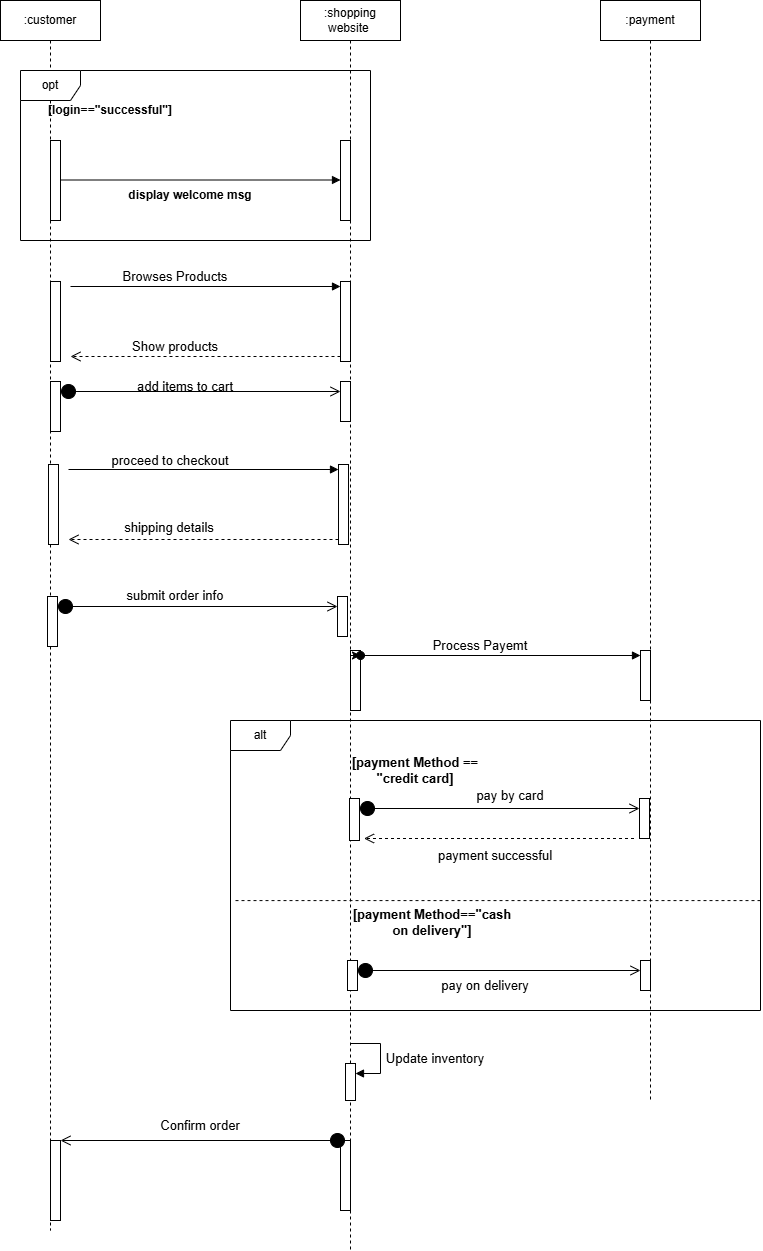

The diagram above was exported from draw.io. Its source (the exported page's mxGraphModel, read from the mxfile embedded in the PNG):
<mxGraphModel dx="1930" dy="1253" grid="1" gridSize="10" guides="1" tooltips="1" connect="1" arrows="1" fold="1" page="1" pageScale="1" pageWidth="1169" pageHeight="827" math="0" shadow="0">
  <root>
    <mxCell id="0" />
    <mxCell id="1" parent="0" />
    <mxCell id="zBzRPSvBbZubfK6xprXr-7" parent="1" style="shape=umlLifeline;perimeter=lifelinePerimeter;whiteSpace=wrap;html=1;container=1;dropTarget=0;collapsible=0;recursiveResize=0;outlineConnect=0;portConstraint=eastwest;newEdgeStyle={&quot;curved&quot;:0,&quot;rounded&quot;:0};" value=":customer" vertex="1">
      <mxGeometry height="1230" width="100" x="50" y="40" as="geometry" />
    </mxCell>
    <mxCell id="zBzRPSvBbZubfK6xprXr-24" parent="zBzRPSvBbZubfK6xprXr-7" style="html=1;points=[[0,0,0,0,5],[0,1,0,0,-5],[1,0,0,0,5],[1,1,0,0,-5]];perimeter=orthogonalPerimeter;outlineConnect=0;targetShapes=umlLifeline;portConstraint=eastwest;newEdgeStyle={&quot;curved&quot;:0,&quot;rounded&quot;:0};" value="" vertex="1">
      <mxGeometry height="80" width="10" x="50" y="281" as="geometry" />
    </mxCell>
    <mxCell id="zBzRPSvBbZubfK6xprXr-27" parent="zBzRPSvBbZubfK6xprXr-7" style="html=1;points=[[0,0,0,0,5],[0,1,0,0,-5],[1,0,0,0,5],[1,1,0,0,-5]];perimeter=orthogonalPerimeter;outlineConnect=0;targetShapes=umlLifeline;portConstraint=eastwest;newEdgeStyle={&quot;curved&quot;:0,&quot;rounded&quot;:0};" value="" vertex="1">
      <mxGeometry height="50" width="10" x="50" y="381" as="geometry" />
    </mxCell>
    <mxCell id="zBzRPSvBbZubfK6xprXr-83" parent="zBzRPSvBbZubfK6xprXr-7" style="html=1;points=[[0,0,0,0,5],[0,1,0,0,-5],[1,0,0,0,5],[1,1,0,0,-5]];perimeter=orthogonalPerimeter;outlineConnect=0;targetShapes=umlLifeline;portConstraint=eastwest;newEdgeStyle={&quot;curved&quot;:0,&quot;rounded&quot;:0};" value="" vertex="1">
      <mxGeometry height="80" width="10" x="50" y="1140" as="geometry" />
    </mxCell>
    <mxCell id="zBzRPSvBbZubfK6xprXr-8" parent="1" style="shape=umlLifeline;perimeter=lifelinePerimeter;whiteSpace=wrap;html=1;container=1;dropTarget=0;collapsible=0;recursiveResize=0;outlineConnect=0;portConstraint=eastwest;newEdgeStyle={&quot;curved&quot;:0,&quot;rounded&quot;:0};" value=":shopping website&amp;nbsp;" vertex="1">
      <mxGeometry height="1250" width="100" x="350" y="40" as="geometry" />
    </mxCell>
    <mxCell id="zBzRPSvBbZubfK6xprXr-21" parent="zBzRPSvBbZubfK6xprXr-8" style="html=1;points=[[0,0,0,0,5],[0,1,0,0,-5],[1,0,0,0,5],[1,1,0,0,-5]];perimeter=orthogonalPerimeter;outlineConnect=0;targetShapes=umlLifeline;portConstraint=eastwest;newEdgeStyle={&quot;curved&quot;:0,&quot;rounded&quot;:0};" value="" vertex="1">
      <mxGeometry height="80" width="10" x="40" y="281" as="geometry" />
    </mxCell>
    <mxCell id="zBzRPSvBbZubfK6xprXr-32" parent="zBzRPSvBbZubfK6xprXr-8" style="html=1;points=[[0,0,0,0,5],[0,1,0,0,-5],[1,0,0,0,5],[1,1,0,0,-5]];perimeter=orthogonalPerimeter;outlineConnect=0;targetShapes=umlLifeline;portConstraint=eastwest;newEdgeStyle={&quot;curved&quot;:0,&quot;rounded&quot;:0};" value="" vertex="1">
      <mxGeometry height="40" width="10" x="40" y="381" as="geometry" />
    </mxCell>
    <mxCell id="zBzRPSvBbZubfK6xprXr-50" parent="zBzRPSvBbZubfK6xprXr-8" style="html=1;points=[[0,0,0,0,5],[0,1,0,0,-5],[1,0,0,0,5],[1,1,0,0,-5]];perimeter=orthogonalPerimeter;outlineConnect=0;targetShapes=umlLifeline;portConstraint=eastwest;newEdgeStyle={&quot;curved&quot;:0,&quot;rounded&quot;:0};" value="" vertex="1">
      <mxGeometry height="60" width="10" x="50" y="650" as="geometry" />
    </mxCell>
    <mxCell id="zBzRPSvBbZubfK6xprXr-51" edge="1" parent="zBzRPSvBbZubfK6xprXr-8" source="zBzRPSvBbZubfK6xprXr-50" style="edgeStyle=orthogonalEdgeStyle;rounded=0;orthogonalLoop=1;jettySize=auto;html=1;curved=0;exitX=0;exitY=0;exitDx=0;exitDy=5;exitPerimeter=0;entryX=1;entryY=0;entryDx=0;entryDy=5;entryPerimeter=0;" target="zBzRPSvBbZubfK6xprXr-50">
      <mxGeometry relative="1" as="geometry" />
    </mxCell>
    <mxCell id="zBzRPSvBbZubfK6xprXr-81" parent="zBzRPSvBbZubfK6xprXr-8" style="html=1;points=[[0,0,0,0,5],[0,1,0,0,-5],[1,0,0,0,5],[1,1,0,0,-5]];perimeter=orthogonalPerimeter;outlineConnect=0;targetShapes=umlLifeline;portConstraint=eastwest;newEdgeStyle={&quot;curved&quot;:0,&quot;rounded&quot;:0};" value="" vertex="1">
      <mxGeometry height="70" width="10" x="40" y="1140" as="geometry" />
    </mxCell>
    <mxCell id="zBzRPSvBbZubfK6xprXr-9" parent="1" style="shape=umlLifeline;perimeter=lifelinePerimeter;whiteSpace=wrap;html=1;container=1;dropTarget=0;collapsible=0;recursiveResize=0;outlineConnect=0;portConstraint=eastwest;newEdgeStyle={&quot;curved&quot;:0,&quot;rounded&quot;:0};" value=":payment" vertex="1">
      <mxGeometry height="1100" width="100" x="650" y="40" as="geometry" />
    </mxCell>
    <mxCell id="zBzRPSvBbZubfK6xprXr-48" parent="zBzRPSvBbZubfK6xprXr-9" style="html=1;points=[[0,0,0,0,5],[0,1,0,0,-5],[1,0,0,0,5],[1,1,0,0,-5]];perimeter=orthogonalPerimeter;outlineConnect=0;targetShapes=umlLifeline;portConstraint=eastwest;newEdgeStyle={&quot;curved&quot;:0,&quot;rounded&quot;:0};" value="" vertex="1">
      <mxGeometry height="50" width="10" x="40" y="650" as="geometry" />
    </mxCell>
    <mxCell id="zBzRPSvBbZubfK6xprXr-69" parent="zBzRPSvBbZubfK6xprXr-9" style="html=1;points=[[0,0,0,0,5],[0,1,0,0,-5],[1,0,0,0,5],[1,1,0,0,-5]];perimeter=orthogonalPerimeter;outlineConnect=0;targetShapes=umlLifeline;portConstraint=eastwest;newEdgeStyle={&quot;curved&quot;:0,&quot;rounded&quot;:0};" value="" vertex="1">
      <mxGeometry height="30" width="10" x="40" y="960" as="geometry" />
    </mxCell>
    <mxCell id="zBzRPSvBbZubfK6xprXr-10" parent="1" style="shape=umlFrame;whiteSpace=wrap;html=1;pointerEvents=0;" value="opt" vertex="1">
      <mxGeometry height="170" width="350" x="70" y="110" as="geometry" />
    </mxCell>
    <mxCell id="zBzRPSvBbZubfK6xprXr-11" parent="1" style="text;html=1;whiteSpace=wrap;strokeColor=none;fillColor=none;align=center;verticalAlign=middle;rounded=0;" value="&lt;b&gt;[login==&quot;successful&quot;]&lt;/b&gt;" vertex="1">
      <mxGeometry height="20" width="80" x="120" y="140" as="geometry" />
    </mxCell>
    <mxCell id="zBzRPSvBbZubfK6xprXr-12" parent="1" style="html=1;points=[[0,0,0,0,5],[0,1,0,0,-5],[1,0,0,0,5],[1,1,0,0,-5]];perimeter=orthogonalPerimeter;outlineConnect=0;targetShapes=umlLifeline;portConstraint=eastwest;newEdgeStyle={&quot;curved&quot;:0,&quot;rounded&quot;:0};" value="" vertex="1">
      <mxGeometry height="80" width="10" x="100" y="180" as="geometry" />
    </mxCell>
    <mxCell id="zBzRPSvBbZubfK6xprXr-13" parent="1" style="html=1;points=[[0,0,0,0,5],[0,1,0,0,-5],[1,0,0,0,5],[1,1,0,0,-5]];perimeter=orthogonalPerimeter;outlineConnect=0;targetShapes=umlLifeline;portConstraint=eastwest;newEdgeStyle={&quot;curved&quot;:0,&quot;rounded&quot;:0};" value="" vertex="1">
      <mxGeometry height="80" width="10" x="390" y="180" as="geometry" />
    </mxCell>
    <mxCell id="zBzRPSvBbZubfK6xprXr-14" edge="1" parent="1" style="html=1;verticalAlign=bottom;endArrow=block;curved=0;rounded=0;" target="zBzRPSvBbZubfK6xprXr-13" value="">
      <mxGeometry relative="1" width="80" as="geometry">
        <mxPoint x="110" y="219.5" as="sourcePoint" />
        <mxPoint x="190" y="220" as="targetPoint" />
      </mxGeometry>
    </mxCell>
    <mxCell id="zBzRPSvBbZubfK6xprXr-15" parent="1" style="text;html=1;whiteSpace=wrap;strokeColor=none;fillColor=none;align=center;verticalAlign=middle;rounded=0;" value="&lt;b&gt;display welcome msg&lt;/b&gt;" vertex="1">
      <mxGeometry height="30" width="140" x="170" y="220" as="geometry" />
    </mxCell>
    <mxCell id="zBzRPSvBbZubfK6xprXr-22" edge="1" parent="1" style="html=1;verticalAlign=bottom;endArrow=block;curved=0;rounded=0;entryX=0;entryY=0;entryDx=0;entryDy=5;" target="zBzRPSvBbZubfK6xprXr-21" value="">
      <mxGeometry relative="1" as="geometry">
        <mxPoint x="120" y="326" as="sourcePoint" />
      </mxGeometry>
    </mxCell>
    <mxCell id="zBzRPSvBbZubfK6xprXr-23" edge="1" parent="1" source="zBzRPSvBbZubfK6xprXr-21" style="html=1;verticalAlign=bottom;endArrow=open;dashed=1;endSize=8;curved=0;rounded=0;exitX=0;exitY=1;exitDx=0;exitDy=-5;" value="">
      <mxGeometry relative="1" as="geometry">
        <Array as="points">
          <mxPoint x="120" y="396" />
        </Array>
        <mxPoint x="120" y="396" as="targetPoint" />
      </mxGeometry>
    </mxCell>
    <mxCell id="zBzRPSvBbZubfK6xprXr-25" parent="1" style="text;html=1;whiteSpace=wrap;strokeColor=none;fillColor=none;align=center;verticalAlign=middle;rounded=0;" value="&lt;font style=&quot;font-size: 13px;&quot;&gt;Browses Products&lt;/font&gt;" vertex="1">
      <mxGeometry height="30" width="110" x="170" y="301" as="geometry" />
    </mxCell>
    <mxCell id="zBzRPSvBbZubfK6xprXr-26" parent="1" style="text;html=1;whiteSpace=wrap;strokeColor=none;fillColor=none;align=center;verticalAlign=middle;rounded=0;" value="&lt;font style=&quot;font-size: 13px;&quot;&gt;Show products&lt;/font&gt;" vertex="1">
      <mxGeometry height="30" width="90" x="180" y="371" as="geometry" />
    </mxCell>
    <mxCell id="zBzRPSvBbZubfK6xprXr-31" edge="1" parent="1" style="html=1;verticalAlign=bottom;startArrow=circle;startFill=1;endArrow=open;startSize=6;endSize=8;curved=0;rounded=0;" target="zBzRPSvBbZubfK6xprXr-32" value="">
      <mxGeometry relative="1" width="80" as="geometry">
        <mxPoint x="110" y="431" as="sourcePoint" />
        <mxPoint x="190" y="431" as="targetPoint" />
      </mxGeometry>
    </mxCell>
    <mxCell id="zBzRPSvBbZubfK6xprXr-33" parent="1" style="text;html=1;whiteSpace=wrap;strokeColor=none;fillColor=none;align=center;verticalAlign=middle;rounded=0;" value="&lt;font style=&quot;font-size: 13px;&quot;&gt;add items to cart&lt;/font&gt;" vertex="1">
      <mxGeometry height="30" width="110" x="180" y="411" as="geometry" />
    </mxCell>
    <mxCell id="zBzRPSvBbZubfK6xprXr-38" parent="1" style="text;html=1;whiteSpace=wrap;strokeColor=none;fillColor=none;align=center;verticalAlign=middle;rounded=0;" value="&lt;font style=&quot;font-size: 13px;&quot;&gt;proceed to checkout&lt;/font&gt;" vertex="1">
      <mxGeometry height="40" width="120" x="160" y="480" as="geometry" />
    </mxCell>
    <mxCell id="zBzRPSvBbZubfK6xprXr-39" parent="1" style="html=1;points=[[0,0,0,0,5],[0,1,0,0,-5],[1,0,0,0,5],[1,1,0,0,-5]];perimeter=orthogonalPerimeter;outlineConnect=0;targetShapes=umlLifeline;portConstraint=eastwest;newEdgeStyle={&quot;curved&quot;:0,&quot;rounded&quot;:0};" value="" vertex="1">
      <mxGeometry height="80" width="10" x="98" y="504" as="geometry" />
    </mxCell>
    <mxCell id="zBzRPSvBbZubfK6xprXr-40" parent="1" style="html=1;points=[[0,0,0,0,5],[0,1,0,0,-5],[1,0,0,0,5],[1,1,0,0,-5]];perimeter=orthogonalPerimeter;outlineConnect=0;targetShapes=umlLifeline;portConstraint=eastwest;newEdgeStyle={&quot;curved&quot;:0,&quot;rounded&quot;:0};" value="" vertex="1">
      <mxGeometry height="80" width="10" x="388" y="504" as="geometry" />
    </mxCell>
    <mxCell id="zBzRPSvBbZubfK6xprXr-41" edge="1" parent="1" style="html=1;verticalAlign=bottom;endArrow=block;curved=0;rounded=0;entryX=0;entryY=0;entryDx=0;entryDy=5;" target="zBzRPSvBbZubfK6xprXr-40" value="">
      <mxGeometry relative="1" as="geometry">
        <mxPoint x="118" y="509" as="sourcePoint" />
      </mxGeometry>
    </mxCell>
    <mxCell id="zBzRPSvBbZubfK6xprXr-42" edge="1" parent="1" source="zBzRPSvBbZubfK6xprXr-40" style="html=1;verticalAlign=bottom;endArrow=open;dashed=1;endSize=8;curved=0;rounded=0;exitX=0;exitY=1;exitDx=0;exitDy=-5;" value="">
      <mxGeometry relative="1" as="geometry">
        <Array as="points">
          <mxPoint x="118" y="579" />
        </Array>
        <mxPoint x="118" y="579" as="targetPoint" />
      </mxGeometry>
    </mxCell>
    <mxCell id="zBzRPSvBbZubfK6xprXr-43" parent="1" style="text;html=1;whiteSpace=wrap;strokeColor=none;fillColor=none;align=center;verticalAlign=middle;rounded=0;" value="&lt;font style=&quot;font-size: 13px;&quot;&gt;shipping details&lt;/font&gt;" vertex="1">
      <mxGeometry height="34" width="98" x="170" y="550" as="geometry" />
    </mxCell>
    <mxCell id="zBzRPSvBbZubfK6xprXr-44" parent="1" style="html=1;points=[[0,0,0,0,5],[0,1,0,0,-5],[1,0,0,0,5],[1,1,0,0,-5]];perimeter=orthogonalPerimeter;outlineConnect=0;targetShapes=umlLifeline;portConstraint=eastwest;newEdgeStyle={&quot;curved&quot;:0,&quot;rounded&quot;:0};" value="" vertex="1">
      <mxGeometry height="50" width="10" x="97" y="636" as="geometry" />
    </mxCell>
    <mxCell id="zBzRPSvBbZubfK6xprXr-45" parent="1" style="html=1;points=[[0,0,0,0,5],[0,1,0,0,-5],[1,0,0,0,5],[1,1,0,0,-5]];perimeter=orthogonalPerimeter;outlineConnect=0;targetShapes=umlLifeline;portConstraint=eastwest;newEdgeStyle={&quot;curved&quot;:0,&quot;rounded&quot;:0};" value="" vertex="1">
      <mxGeometry height="40" width="10" x="387" y="636" as="geometry" />
    </mxCell>
    <mxCell id="zBzRPSvBbZubfK6xprXr-46" edge="1" parent="1" style="html=1;verticalAlign=bottom;startArrow=circle;startFill=1;endArrow=open;startSize=6;endSize=8;curved=0;rounded=0;" target="zBzRPSvBbZubfK6xprXr-45" value="">
      <mxGeometry relative="1" width="80" as="geometry">
        <mxPoint x="107" y="646" as="sourcePoint" />
        <mxPoint x="187" y="646" as="targetPoint" />
      </mxGeometry>
    </mxCell>
    <mxCell id="zBzRPSvBbZubfK6xprXr-47" parent="1" style="text;html=1;whiteSpace=wrap;strokeColor=none;fillColor=none;align=center;verticalAlign=middle;rounded=0;" value="&lt;font style=&quot;font-size: 13px;&quot;&gt;submit order info&lt;/font&gt;" vertex="1">
      <mxGeometry height="30" width="100" x="175" y="620" as="geometry" />
    </mxCell>
    <mxCell id="zBzRPSvBbZubfK6xprXr-49" edge="1" parent="1" source="zBzRPSvBbZubfK6xprXr-50" style="html=1;verticalAlign=bottom;startArrow=oval;endArrow=block;startSize=8;curved=0;rounded=0;entryX=0;entryY=0;entryDx=0;entryDy=5;exitX=1;exitY=0;exitDx=0;exitDy=5;exitPerimeter=0;" target="zBzRPSvBbZubfK6xprXr-48" value="">
      <mxGeometry relative="1" as="geometry">
        <mxPoint x="430" y="690" as="sourcePoint" />
      </mxGeometry>
    </mxCell>
    <mxCell id="zBzRPSvBbZubfK6xprXr-52" parent="1" style="text;html=1;whiteSpace=wrap;strokeColor=none;fillColor=none;align=center;verticalAlign=middle;rounded=0;" value="&lt;font style=&quot;font-size: 13px;&quot;&gt;Process Payemt&lt;/font&gt;" vertex="1">
      <mxGeometry height="30" width="100" x="480" y="670" as="geometry" />
    </mxCell>
    <mxCell id="zBzRPSvBbZubfK6xprXr-53" parent="1" style="shape=umlFrame;whiteSpace=wrap;html=1;pointerEvents=0;" value="alt" vertex="1">
      <mxGeometry height="290" width="530" x="280" y="760" as="geometry" />
    </mxCell>
    <mxCell id="zBzRPSvBbZubfK6xprXr-54" parent="1" style="text;html=1;whiteSpace=wrap;strokeColor=none;fillColor=none;align=center;verticalAlign=middle;rounded=0;" value="&lt;div style=&quot;&quot;&gt;&lt;b style=&quot;background-color: transparent; color: light-dark(rgb(0, 0, 0), rgb(255, 255, 255));&quot;&gt;&lt;font style=&quot;font-size: 13px;&quot;&gt;[payment Method&amp;nbsp;&lt;/font&gt;&lt;/b&gt;&lt;b style=&quot;background-color: transparent; color: light-dark(rgb(0, 0, 0), rgb(255, 255, 255));&quot;&gt;&lt;font style=&quot;font-size: 13px;&quot;&gt;==&lt;/font&gt;&lt;/b&gt;&lt;/div&gt;&lt;div&gt;&lt;div style=&quot;&quot;&gt;&lt;b&gt;&lt;font style=&quot;font-size: 13px;&quot;&gt;&quot;credit card]&lt;/font&gt;&lt;/b&gt;&lt;/div&gt;&lt;/div&gt;" vertex="1">
      <mxGeometry height="40" width="230" x="350" y="790" as="geometry" />
    </mxCell>
    <mxCell id="zBzRPSvBbZubfK6xprXr-60" parent="1" style="html=1;points=[[0,0,0,0,5],[0,1,0,0,-5],[1,0,0,0,5],[1,1,0,0,-5]];perimeter=orthogonalPerimeter;outlineConnect=0;targetShapes=umlLifeline;portConstraint=eastwest;newEdgeStyle={&quot;curved&quot;:0,&quot;rounded&quot;:0};" value="" vertex="1">
      <mxGeometry height="42" width="10" x="399" y="838" as="geometry" />
    </mxCell>
    <mxCell id="zBzRPSvBbZubfK6xprXr-61" parent="1" style="html=1;points=[[0,0,0,0,5],[0,1,0,0,-5],[1,0,0,0,5],[1,1,0,0,-5]];perimeter=orthogonalPerimeter;outlineConnect=0;targetShapes=umlLifeline;portConstraint=eastwest;newEdgeStyle={&quot;curved&quot;:0,&quot;rounded&quot;:0};" value="" vertex="1">
      <mxGeometry height="40" width="10" x="689" y="838" as="geometry" />
    </mxCell>
    <mxCell id="zBzRPSvBbZubfK6xprXr-62" edge="1" parent="1" style="html=1;verticalAlign=bottom;startArrow=circle;startFill=1;endArrow=open;startSize=6;endSize=8;curved=0;rounded=0;" target="zBzRPSvBbZubfK6xprXr-61" value="">
      <mxGeometry relative="1" width="80" as="geometry">
        <mxPoint x="409" y="848" as="sourcePoint" />
        <mxPoint x="489" y="848" as="targetPoint" />
      </mxGeometry>
    </mxCell>
    <mxCell id="zBzRPSvBbZubfK6xprXr-63" parent="1" style="text;html=1;whiteSpace=wrap;strokeColor=none;fillColor=none;align=center;verticalAlign=middle;rounded=0;" value="&lt;font style=&quot;font-size: 13px;&quot;&gt;pay by card&lt;/font&gt;" vertex="1">
      <mxGeometry height="30" width="80" x="520" y="820" as="geometry" />
    </mxCell>
    <mxCell id="zBzRPSvBbZubfK6xprXr-65" edge="1" parent="1" source="zBzRPSvBbZubfK6xprXr-53" style="endArrow=none;dashed=1;html=1;rounded=0;entryX=0.008;entryY=0.621;entryDx=0;entryDy=0;entryPerimeter=0;exitX=1;exitY=0.621;exitDx=0;exitDy=0;exitPerimeter=0;" target="zBzRPSvBbZubfK6xprXr-53" value="">
      <mxGeometry height="50" relative="1" width="50" as="geometry">
        <mxPoint x="490" y="990" as="sourcePoint" />
        <mxPoint x="540" y="940" as="targetPoint" />
      </mxGeometry>
    </mxCell>
    <mxCell id="zBzRPSvBbZubfK6xprXr-68" parent="1" style="html=1;points=[[0,0,0,0,5],[0,1,0,0,-5],[1,0,0,0,5],[1,1,0,0,-5]];perimeter=orthogonalPerimeter;outlineConnect=0;targetShapes=umlLifeline;portConstraint=eastwest;newEdgeStyle={&quot;curved&quot;:0,&quot;rounded&quot;:0};" value="" vertex="1">
      <mxGeometry height="30" width="10" x="397" y="1000" as="geometry" />
    </mxCell>
    <mxCell id="zBzRPSvBbZubfK6xprXr-70" edge="1" parent="1" style="html=1;verticalAlign=bottom;startArrow=circle;startFill=1;endArrow=open;startSize=6;endSize=8;curved=0;rounded=0;" target="zBzRPSvBbZubfK6xprXr-69" value="">
      <mxGeometry relative="1" width="80" as="geometry">
        <mxPoint x="407" y="1010" as="sourcePoint" />
        <mxPoint x="487" y="1010" as="targetPoint" />
      </mxGeometry>
    </mxCell>
    <mxCell id="zBzRPSvBbZubfK6xprXr-73" parent="1" style="text;html=1;whiteSpace=wrap;strokeColor=none;fillColor=none;align=center;verticalAlign=middle;rounded=0;" value="&lt;b&gt;&lt;font style=&quot;font-size: 13px;&quot;&gt;[payment Method==&quot;cash on delivery&quot;]&lt;/font&gt;&lt;/b&gt;" vertex="1">
      <mxGeometry height="30" width="170" x="397" y="947" as="geometry" />
    </mxCell>
    <mxCell id="zBzRPSvBbZubfK6xprXr-74" parent="1" style="text;html=1;whiteSpace=wrap;strokeColor=none;fillColor=none;align=center;verticalAlign=middle;rounded=0;" value="&lt;font style=&quot;font-size: 13px;&quot;&gt;pay on delivery&lt;/font&gt;" vertex="1">
      <mxGeometry height="30" width="90" x="490" y="1010" as="geometry" />
    </mxCell>
    <mxCell id="zBzRPSvBbZubfK6xprXr-76" edge="1" parent="1" style="html=1;verticalAlign=bottom;endArrow=open;dashed=1;endSize=8;curved=0;rounded=0;exitX=0;exitY=1;exitDx=0;exitDy=-5;" value="">
      <mxGeometry relative="1" as="geometry">
        <Array as="points">
          <mxPoint x="413.5" y="878" />
        </Array>
        <mxPoint x="683.5" y="878" as="sourcePoint" />
        <mxPoint x="413.5" y="878" as="targetPoint" />
      </mxGeometry>
    </mxCell>
    <mxCell id="zBzRPSvBbZubfK6xprXr-77" parent="1" style="text;html=1;whiteSpace=wrap;strokeColor=none;fillColor=none;align=center;verticalAlign=middle;rounded=0;" value="&lt;font style=&quot;font-size: 13px;&quot;&gt;payment successful&lt;/font&gt;" vertex="1">
      <mxGeometry height="30" width="130" x="480" y="880" as="geometry" />
    </mxCell>
    <mxCell id="zBzRPSvBbZubfK6xprXr-78" parent="1" style="html=1;points=[[0,0,0,0,5],[0,1,0,0,-5],[1,0,0,0,5],[1,1,0,0,-5]];perimeter=orthogonalPerimeter;outlineConnect=0;targetShapes=umlLifeline;portConstraint=eastwest;newEdgeStyle={&quot;curved&quot;:0,&quot;rounded&quot;:0};" value="" vertex="1">
      <mxGeometry height="37" width="10" x="395" y="1103" as="geometry" />
    </mxCell>
    <mxCell id="zBzRPSvBbZubfK6xprXr-79" edge="1" parent="1" style="html=1;align=left;spacingLeft=2;endArrow=block;rounded=0;edgeStyle=orthogonalEdgeStyle;curved=0;rounded=0;" target="zBzRPSvBbZubfK6xprXr-78" value="">
      <mxGeometry relative="1" as="geometry">
        <Array as="points">
          <mxPoint x="430" y="1113" />
        </Array>
        <mxPoint x="400" y="1083" as="sourcePoint" />
      </mxGeometry>
    </mxCell>
    <mxCell id="zBzRPSvBbZubfK6xprXr-80" parent="1" style="text;html=1;whiteSpace=wrap;strokeColor=none;fillColor=none;align=center;verticalAlign=middle;rounded=0;" value="&lt;font style=&quot;font-size: 13px;&quot;&gt;Update inventory&lt;/font&gt;" vertex="1">
      <mxGeometry height="30" width="110" x="430" y="1083" as="geometry" />
    </mxCell>
    <mxCell id="zBzRPSvBbZubfK6xprXr-82" edge="1" parent="1" style="html=1;verticalAlign=bottom;startArrow=circle;startFill=1;endArrow=open;startSize=6;endSize=8;curved=0;rounded=0;" target="zBzRPSvBbZubfK6xprXr-83" value="">
      <mxGeometry relative="1" width="80" as="geometry">
        <mxPoint x="395" y="1180" as="sourcePoint" />
        <mxPoint x="325" y="1180" as="targetPoint" />
      </mxGeometry>
    </mxCell>
    <mxCell id="zBzRPSvBbZubfK6xprXr-84" parent="1" style="text;html=1;whiteSpace=wrap;strokeColor=none;fillColor=none;align=center;verticalAlign=middle;rounded=0;" value="&lt;font style=&quot;font-size: 13px;&quot;&gt;Confirm order&lt;/font&gt;" vertex="1">
      <mxGeometry height="30" width="100" x="200" y="1150" as="geometry" />
    </mxCell>
  </root>
</mxGraphModel>